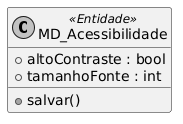

The diagram above was rendered by PlantUML. Its source (embedded in the PNG):
@startuml
skinparam monochrome true
class MD_Acessibilidade <<Entidade>> {
    +altoContraste : bool
    +tamanhoFonte : int
    +salvar()
}
@enduml